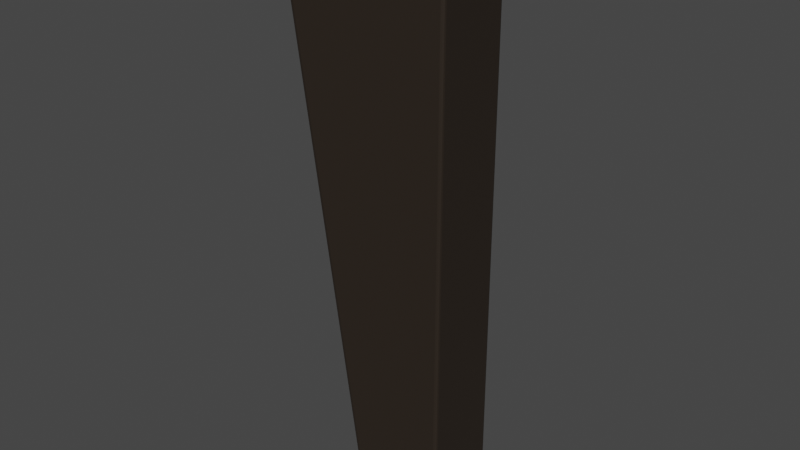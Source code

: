 # Source: solo_kolchan.blend  (saved by Blender 3.0.42; exported with 4.5.12 LTS)
import bpy
from mathutils import Matrix  # noqa: F401  (used for matrix-valued properties, if any)

bpy.ops.wm.read_factory_settings(use_empty=True)
scene = bpy.context.scene
scene.name = 'Scene'

# ---- collections
col_collection = bpy.data.collections.new('Collection'); scene.collection.children.link(col_collection)

# ---- materials (node trees are filled in below, after node groups)
mat_material_003 = bpy.data.materials.new('Material.003')
mat_material_003.use_transparent_shadow = False
mat_material_001 = bpy.data.materials.new('Material.001')
mat_material_001.use_transparent_shadow = False
mat_material_002 = bpy.data.materials.new('Material.002')
mat_material_002.use_transparent_shadow = False

# ---- node groups
ng_auto_smooth = bpy.data.node_groups.new('Auto Smooth', 'GeometryNodeTree')
_s = ng_auto_smooth.interface.new_socket(name='Geometry', in_out='OUTPUT', socket_type='NodeSocketGeometry')
_s = ng_auto_smooth.interface.new_socket(name='Geometry', in_out='INPUT', socket_type='NodeSocketGeometry')
_s = ng_auto_smooth.interface.new_socket(name='Angle', in_out='INPUT', socket_type='NodeSocketFloat')
_s.subtype = 'ANGLE'
_s.min_value = 0.0
_s.max_value = 3.142
ng_auto_smooth.is_modifier = True
_N = ng_auto_smooth.nodes; _L = ng_auto_smooth.links
n0 = _N.new('NodeGroupOutput'); n0.name = 'Group Output'; n0.location = (480, -100)
n1 = _N.new('NodeGroupInput'); n1.name = 'Group Input'; n1.location = (-420, -300)
n2 = _N.new('NodeGroupInput'); n2.name = 'Group Input.001'; n2.location = (-60, -100)
n3 = _N.new('GeometryNodeSetShadeSmooth'); n3.name = 'Set Shade Smooth'; n3.location = (120, -100)
n3.domain = 'EDGE'
n4 = _N.new('GeometryNodeSetShadeSmooth'); n4.name = 'Set Shade Smooth.001'; n4.location = (300, -100)
n5 = _N.new('GeometryNodeInputMeshEdgeAngle'); n5.name = 'Edge Angle'; n5.location = (-420, -220)
n6 = _N.new('GeometryNodeInputEdgeSmooth'); n6.name = 'Is Edge Smooth'; n6.location = (-60, -160)
n7 = _N.new('GeometryNodeInputShadeSmooth'); n7.name = 'Is Face Smooth'; n7.location = (-240, -340)
n8 = _N.new('FunctionNodeBooleanMath'); n8.name = 'Boolean Math'; n8.location = (-60, -220)
n9 = _N.new('FunctionNodeCompare'); n9.name = 'Compare'; n9.location = (-240, -180)
n9.operation = 'LESS_EQUAL'
_L.new(n5.outputs[0], n9.inputs[0])
_L.new(n4.outputs[0], n0.inputs[0])
_L.new(n1.outputs[1], n9.inputs[1])
_L.new(n9.outputs[0], n8.inputs[0])
_L.new(n7.outputs[0], n8.inputs[1])
_L.new(n2.outputs[0], n3.inputs[0])
_L.new(n6.outputs[0], n3.inputs[1])
_L.new(n3.outputs[0], n4.inputs[0])
_L.new(n8.outputs[0], n3.inputs[2])
n0.is_active_output = True

# ---- material node trees
mat_material_003.use_nodes = True; mat_material_003.node_tree.nodes.clear()
_N = mat_material_003.node_tree.nodes; _L = mat_material_003.node_tree.links
n0 = _N.new('ShaderNodeOutputMaterial'); n0.name = 'Material Output'; n0.location = (300, 300)
n1 = _N.new('ShaderNodeBsdfPrincipled'); n1.name = 'Principled BSDF'; n1.location = (10, 300)
n1.distribution = 'GGX'
n1.subsurface_method = 'RANDOM_WALK_SKIN'
n1.inputs[0].default_value = (0.01773, 0.01038, 0.004914, 1.0)
n1.inputs[2].default_value = 0.8236
n1.inputs[3].default_value = 1.45
n1.inputs[27].default_value = (0.0, 0.0, 0.0, 1.0)
n1.inputs[28].default_value = 1.0
_L.new(n1.outputs[0], n0.inputs[0])
n0.is_active_output = True
mat_material_001.use_nodes = True; mat_material_001.node_tree.nodes.clear()
_N = mat_material_001.node_tree.nodes; _L = mat_material_001.node_tree.links
n0 = _N.new('ShaderNodeOutputMaterial'); n0.name = 'Material Output'; n0.location = (300, 300)
n1 = _N.new('ShaderNodeBsdfPrincipled'); n1.name = 'Principled BSDF'; n1.location = (10, 300)
n1.distribution = 'GGX'
n1.subsurface_method = 'RANDOM_WALK_SKIN'
n1.inputs[0].default_value = (0.01129, 0.00641, 0.003397, 1.0)
n1.inputs[2].default_value = 0.8236
n1.inputs[3].default_value = 1.45
n1.inputs[27].default_value = (0.0, 0.0, 0.0, 1.0)
n1.inputs[28].default_value = 1.0
_L.new(n1.outputs[0], n0.inputs[0])
n0.is_active_output = True
mat_material_002.use_nodes = True; mat_material_002.node_tree.nodes.clear()
_N = mat_material_002.node_tree.nodes; _L = mat_material_002.node_tree.links
n0 = _N.new('ShaderNodeBsdfPrincipled'); n0.name = 'Principled BSDF'; n0.location = (10, 300)
n0.distribution = 'GGX'
n0.subsurface_method = 'RANDOM_WALK_SKIN'
n0.inputs[0].default_value = (0.3911, 0.3893, 0.4229, 1.0)
n0.inputs[1].default_value = 1.0
n0.inputs[3].default_value = 1.45
n0.inputs[27].default_value = (0.0, 0.0, 0.0, 1.0)
n0.inputs[28].default_value = 1.0
n1 = _N.new('ShaderNodeOutputMaterial'); n1.name = 'Material Output'; n1.location = (300, 300)
_L.new(n0.outputs[0], n1.inputs[0])
n1.is_active_output = True

# ---- world
world_world = bpy.data.worlds.new('World'); scene.world = world_world
world_world.use_nodes = True; world_world.node_tree.nodes.clear()
_N = world_world.node_tree.nodes; _L = world_world.node_tree.links
n0 = _N.new('ShaderNodeOutputWorld'); n0.name = 'World Output'; n0.location = (300, 300)
n1 = _N.new('ShaderNodeBackground'); n1.name = 'Background'; n1.location = (10, 300)
n1.inputs[0].default_value = (0.05088, 0.05088, 0.05088, 1.0)
_L.new(n1.outputs[0], n0.inputs[0])
n0.is_active_output = True
world_world.color = (0.05088, 0.05088, 0.05088)
world_world.use_sun_shadow = False
world_world.sun_shadow_jitter_overblur = 0.0

# ---- meshes
me_cube_001 = bpy.data.meshes.new('Cube.001')
me_cube_001.from_pydata([(-0.2664, -0.04115, -0.03805), (-0.288, -0.03805, -0.03879), (-0.2664, -0.03805, -0.04115), (-0.277, -0.04069, -0.03829), (-0.2664, -0.04069, -0.03957), (-0.2767, -0.04034, -0.03966), (-0.2849, -0.03805, -0.03993), (-0.2848, -0.03957, -0.03855), (-0.2825, -0.03953, -0.03977), (-0.2664, -0.03957, -0.04069), (-0.2771, -0.03805, -0.04079), (-0.2767, -0.03952, -0.04044), (-0.2664, -0.04115, 0.03805), (-0.2664, -0.03805, 0.04115), (-0.288, -0.03805, 0.03879), (-0.2664, -0.04073, 0.03946), (-0.2772, -0.04073, 0.03829), (-0.2767, -0.04033, 0.03963), (-0.2772, -0.03805, 0.04097), (-0.2664, -0.0396, 0.0406), (-0.2767, -0.03953, 0.04043), (-0.2851, -0.0396, 0.03855), (-0.2851, -0.03805, 0.0401), (-0.2823, -0.03953, 0.03982), (-0.288, 0.1195, -0.03882), (-0.2727, 0.1213, -0.03805), (-0.2664, 0.116, -0.04115), (-0.2856, 0.1211, -0.03846), (-0.2849, 0.1185, -0.03994), (-0.283, 0.1205, -0.03972), (-0.2681, 0.1199, -0.03957), (-0.2803, 0.1217, -0.0382), (-0.2779, 0.1209, -0.03962), (-0.2771, 0.1173, -0.0408), (-0.2658, 0.118, -0.04069), (-0.2769, 0.1195, -0.04044), (-0.288, 0.1195, 0.03882), (-0.2664, 0.116, 0.04115), (-0.2727, 0.1213, 0.03805), (-0.2849, 0.1185, 0.03994), (-0.2856, 0.1211, 0.03846), (-0.283, 0.1205, 0.03972), (-0.2658, 0.118, 0.04069), (-0.2771, 0.1173, 0.0408), (-0.2769, 0.1195, 0.04044), (-0.2803, 0.1217, 0.0382), (-0.2681, 0.1199, 0.03957), (-0.2779, 0.1209, 0.03962), (0.2664, -0.03805, -0.04115), (0.288, -0.03805, -0.03805), (0.2664, -0.04115, -0.03805), (0.2772, -0.03805, -0.04073), (0.2664, -0.0396, -0.04073), (0.2767, -0.03953, -0.04033), (0.2851, -0.0396, -0.03805), (0.2851, -0.03805, -0.0396), (0.2823, -0.03953, -0.03953), (0.2664, -0.04073, -0.0396), (0.2772, -0.04073, -0.03805), (0.2767, -0.04033, -0.03953), (0.1793, -0.02687, -0.03187), (0.201, -0.02377, -0.03187), (0.1793, -0.02377, -0.03496), (0.1901, -0.02645, -0.03187), (0.1793, -0.02645, -0.03341), (0.1897, -0.02605, -0.03335), (0.1981, -0.02377, -0.03341), (0.1981, -0.02532, -0.03187), (0.1952, -0.02525, -0.03335), (0.1793, -0.02532, -0.03455), (0.1901, -0.02377, -0.03455), (0.1897, -0.02525, -0.03415), (0.2664, -0.04115, 0.03805), (0.288, -0.03805, 0.03805), (0.2664, -0.03805, 0.04115), (0.2772, -0.04073, 0.03805), (0.2664, -0.04073, 0.0396), (0.2767, -0.04033, 0.03953), (0.2851, -0.03805, 0.0396), (0.2851, -0.0396, 0.03805), (0.2823, -0.03953, 0.03953), (0.2664, -0.0396, 0.04073), (0.2772, -0.03805, 0.04073), (0.2767, -0.03953, 0.04033), (0.1793, -0.02687, 0.03187), (0.1793, -0.02377, 0.03496), (0.201, -0.02377, 0.03187), (0.1793, -0.02645, 0.03341), (0.1901, -0.02645, 0.03187), (0.1897, -0.02605, 0.03335), (0.1901, -0.02377, 0.03455), (0.1793, -0.02532, 0.03455), (0.1897, -0.02525, 0.03415), (0.1981, -0.02532, 0.03187), (0.1981, -0.02377, 0.03341), (0.1952, -0.02525, 0.03335), (0.2727, 0.04334, -0.03805), (0.288, 0.03805, -0.03805), (0.2664, 0.03987, -0.04115), (0.2802, 0.04181, -0.03805), (0.2733, 0.0426, -0.03957), (0.2798, 0.0414, -0.03952), (0.2848, 0.03863, -0.03957), (0.2858, 0.03988, -0.03805), (0.2834, 0.04014, -0.03952), (0.271, 0.04135, -0.04069), (0.277, 0.03929, -0.04069), (0.2788, 0.0406, -0.04035), (0.1793, 0.04177, -0.03496), (0.201, 0.03996, -0.03187), (0.1856, 0.04524, -0.03187), (0.1899, 0.04119, -0.0345), (0.1839, 0.04325, -0.0345), (0.1917, 0.0425, -0.03416), (0.1987, 0.04179, -0.03187), (0.1977, 0.04054, -0.03338), (0.1964, 0.04204, -0.03334), (0.1862, 0.04451, -0.03338), (0.1931, 0.04372, -0.03187), (0.1927, 0.0433, -0.03334), (0.2727, 0.04334, 0.03805), (0.2664, 0.03987, 0.04115), (0.288, 0.03805, 0.03805), (0.2733, 0.0426, 0.03957), (0.2802, 0.04181, 0.03805), (0.2798, 0.0414, 0.03952), (0.277, 0.03929, 0.04069), (0.271, 0.04135, 0.04069), (0.2788, 0.0406, 0.04035), (0.2858, 0.03988, 0.03805), (0.2848, 0.03863, 0.03957), (0.2834, 0.04014, 0.03952), (0.201, 0.03996, 0.03187), (0.1793, 0.04177, 0.03496), (0.1856, 0.04524, 0.03187), (0.1977, 0.04054, 0.03338), (0.1987, 0.04179, 0.03187), (0.1964, 0.04204, 0.03334), (0.1839, 0.04325, 0.0345), (0.1899, 0.04119, 0.0345), (0.1917, 0.0425, 0.03416), (0.1931, 0.04372, 0.03187), (0.1862, 0.04451, 0.03338), (0.1927, 0.0433, 0.03334), (-0.2664, -0.02687, 0.03187), (-0.288, -0.02996, 0.03732), (-0.2664, -0.02377, 0.03496), (-0.277, -0.02732, 0.0336), (-0.2664, -0.02641, 0.03339), (-0.2766, -0.02688, 0.03431), (-0.2849, -0.0283, 0.03618), (-0.2848, -0.02845, 0.03559), (-0.2825, -0.0275, 0.03523), (-0.2664, -0.02529, 0.0345), (-0.277, -0.02604, 0.03531), (-0.2767, -0.02646, 0.03487), (-0.288, -0.02996, -0.03732), (-0.2664, -0.02687, -0.03187), (-0.2664, -0.02377, -0.03496), (-0.2848, -0.02845, -0.03559), (-0.2849, -0.0283, -0.03618), (-0.2825, -0.0275, -0.03523), (-0.2664, -0.02641, -0.03339), (-0.277, -0.02732, -0.0336), (-0.2766, -0.02688, -0.03431), (-0.277, -0.02604, -0.03531), (-0.2664, -0.02529, -0.0345), (-0.2767, -0.02646, -0.03487), (-0.2727, 0.1107, -0.03187), (-0.288, 0.1169, -0.03729), (-0.2664, 0.1054, -0.03496), (-0.2802, 0.1124, -0.03344), (-0.2681, 0.1094, -0.03338), (-0.2778, 0.1114, -0.03425), (-0.2849, 0.1138, -0.03616), (-0.2858, 0.1146, -0.03543), (-0.2831, 0.1128, -0.03517), (-0.2658, 0.1075, -0.0345), (-0.277, 0.1096, -0.03531), (-0.2769, 0.1105, -0.03485), (-0.2727, 0.1107, 0.03187), (-0.2664, 0.1054, 0.03496), (-0.288, 0.1169, 0.03729), (-0.2681, 0.1094, 0.03338), (-0.2802, 0.1124, 0.03344), (-0.2778, 0.1114, 0.03425), (-0.277, 0.1096, 0.03531), (-0.2658, 0.1075, 0.0345), (-0.2769, 0.1105, 0.03485), (-0.2858, 0.1146, 0.03543), (-0.2849, 0.1138, 0.03616), (-0.2831, 0.1128, 0.03517)], [], [(97, 122, 73, 49), (26, 98, 48, 2), (36, 24, 169, 182), (84, 60, 157, 144), (24, 1, 14, 36, 182, 145, 156, 169), (121, 37, 13, 74), (25, 38, 120, 96), (158, 62, 108, 170), (86, 132, 109, 61), (181, 133, 85, 146), (110, 134, 180, 168), (0, 3, 5, 4), (3, 7, 8, 5), (1, 6, 8, 7), (6, 10, 11, 8), (2, 9, 11, 10), (9, 4, 5, 11), (5, 8, 11), (12, 15, 17, 16), (15, 19, 20, 17), (13, 18, 20, 19), (18, 22, 23, 20), (14, 21, 23, 22), (21, 16, 17, 23), (17, 20, 23), (24, 27, 29, 28), (27, 31, 32, 29), (25, 30, 32, 31), (30, 34, 35, 32), (26, 33, 35, 34), (33, 28, 29, 35), (29, 32, 35), (36, 39, 41, 40), (39, 43, 44, 41), (37, 42, 44, 43), (42, 46, 47, 44), (38, 45, 47, 46), (45, 40, 41, 47), (41, 44, 47), (48, 51, 53, 52), (51, 55, 56, 53), (49, 54, 56, 55), (54, 58, 59, 56), (50, 57, 59, 58), (57, 52, 53, 59), (53, 56, 59), (60, 63, 65, 64), (63, 67, 68, 65), (61, 66, 68, 67), (66, 70, 71, 68), (62, 69, 71, 70), (69, 64, 65, 71), (65, 68, 71), (72, 75, 77, 76), (75, 79, 80, 77), (73, 78, 80, 79), (78, 82, 83, 80), (74, 81, 83, 82), (81, 76, 77, 83), (77, 80, 83), (84, 87, 89, 88), (87, 91, 92, 89), (85, 90, 92, 91), (90, 94, 95, 92), (86, 93, 95, 94), (93, 88, 89, 95), (89, 92, 95), (96, 99, 101, 100), (99, 103, 104, 101), (97, 102, 104, 103), (102, 106, 107, 104), (98, 105, 107, 106), (105, 100, 101, 107), (101, 104, 107), (108, 111, 113, 112), (111, 115, 116, 113), (109, 114, 116, 115), (114, 118, 119, 116), (110, 117, 119, 118), (117, 112, 113, 119), (113, 116, 119), (120, 123, 125, 124), (123, 127, 128, 125), (121, 126, 128, 127), (126, 130, 131, 128), (122, 129, 131, 130), (129, 124, 125, 131), (125, 128, 131), (132, 135, 137, 136), (135, 139, 140, 137), (133, 138, 140, 139), (138, 142, 143, 140), (134, 141, 143, 142), (141, 136, 137, 143), (137, 140, 143), (144, 147, 149, 148), (147, 151, 152, 149), (145, 150, 152, 151), (150, 154, 155, 152), (146, 153, 155, 154), (153, 148, 149, 155), (149, 152, 155), (156, 159, 161, 160), (159, 163, 164, 161), (157, 162, 164, 163), (162, 166, 167, 164), (158, 165, 167, 166), (165, 160, 161, 167), (161, 164, 167), (168, 171, 173, 172), (171, 175, 176, 173), (169, 174, 176, 175), (174, 178, 179, 176), (170, 177, 179, 178), (177, 172, 173, 179), (173, 176, 179), (180, 183, 185, 184), (183, 187, 188, 185), (181, 186, 188, 187), (186, 190, 191, 188), (182, 189, 191, 190), (189, 184, 185, 191), (185, 188, 191), (0, 12, 16, 3), (3, 16, 21, 7), (7, 21, 14, 1), (1, 24, 28, 6), (6, 28, 33, 10), (10, 33, 26, 2), (24, 36, 40, 27), (27, 40, 45, 31), (31, 45, 38, 25), (2, 48, 52, 9), (9, 52, 57, 4), (4, 57, 50, 0), (49, 73, 79, 54), (54, 79, 75, 58), (58, 75, 72, 50), (110, 168, 172, 117), (117, 172, 177, 112), (112, 177, 170, 108), (25, 96, 100, 30), (30, 100, 105, 34), (34, 105, 98, 26), (48, 98, 106, 51), (51, 106, 102, 55), (55, 102, 97, 49), (37, 121, 127, 42), (42, 127, 123, 46), (46, 123, 120, 38), (109, 132, 136, 114), (114, 136, 141, 118), (118, 141, 134, 110), (60, 84, 88, 63), (63, 88, 93, 67), (67, 93, 86, 61), (144, 157, 163, 147), (147, 163, 159, 151), (151, 159, 156, 145), (61, 109, 115, 66), (66, 115, 111, 70), (70, 111, 108, 62), (13, 37, 43, 18), (18, 43, 39, 22), (22, 39, 36, 14), (73, 122, 130, 78), (78, 130, 126, 82), (82, 126, 121, 74), (133, 181, 187, 138), (138, 187, 183, 142), (142, 183, 180, 134), (12, 72, 76, 15), (15, 76, 81, 19), (19, 81, 74, 13), (62, 158, 166, 69), (69, 166, 162, 64), (64, 162, 157, 60), (145, 182, 190, 150), (150, 190, 186, 154), (154, 186, 181, 146), (158, 170, 178, 165), (165, 178, 174, 160), (160, 174, 169, 156), (85, 133, 139, 90), (90, 139, 135, 94), (94, 135, 132, 86), (96, 120, 124, 99), (99, 124, 129, 103), (103, 129, 122, 97), (84, 144, 148, 87), (87, 148, 153, 91), (91, 153, 146, 85), (168, 180, 184, 171), (171, 184, 189, 175), (175, 189, 182, 169), (50, 72, 12, 0)])
_uv = me_cube_001.uv_layers.new(name='UVMap')
_uv.uv.foreach_set('vector', [0.3844, 0.5094, 0.6156, 0.5094, 0.6156, 0.7406, 0.3844, 0.7406, 0.1344, 0.5069, 0.3656, 0.5098, 0.3656, 0.7417, 0.1344, 0.7444, 0.6179, 0.244, 0.3821, 0.244, 0.3867, 0.24, 0.6133, 0.24, 0.6139, 0.7611, 0.3861, 0.7611, 0.3861, 0.9887, 0.6139, 0.9887, 0.3821, 0.244, 0.3822, 0.004699, 0.6178, 0.004699, 0.6179, 0.244, 0.6133, 0.24, 0.6134, 0.01699, 0.3866, 0.01699, 0.3867, 0.24, 0.6344, 0.5098, 0.8656, 0.5069, 0.8656, 0.7444, 0.6344, 0.7417, 0.3844, 0.2566, 0.6156, 0.2566, 0.6156, 0.4934, 0.3844, 0.4934, 0.1363, 0.7434, 0.3639, 0.7403, 0.3639, 0.5115, 0.1363, 0.5081, 0.6139, 0.7389, 0.6139, 0.5111, 0.3861, 0.5111, 0.3861, 0.7389, 0.8637, 0.5081, 0.6361, 0.5115, 0.6361, 0.7403, 0.8637, 0.7434, 0.3861, 0.4922, 0.6139, 0.4922, 0.6139, 0.2581, 0.3861, 0.2581, 0.3844, 0.9906, 0.3837, 0.9952, 0.3795, 0.9951, 0.3798, 0.9906, 0.3837, 0.0006969, 0.3829, 0.0, 0.3792, 0.0, 0.3795, 0.001219, 0.3822, 0.004699, 0.3787, 0.004699, 0.3792, 0.002463, 0.3829, 0.002393, 0.1264, 0.7451, 0.125, 0.7453, 0.125, 0.7475, 0.1274, 0.7473, 0.1344, 0.7444, 0.1344, 0.747, 0.1299, 0.7471, 0.1297, 0.7447, 0.1344, 0.747, 0.1344, 0.75, 0.1299, 0.75, 0.1299, 0.7471, 0.3795, 0.001219, 0.375, 0.002463, 0.375, 0.002467, 0.6156, 0.9906, 0.6199, 0.9906, 0.6204, 0.9951, 0.6163, 0.9953, 0.6199, 0.9906, 0.625, 0.9906, 0.625, 0.9951, 0.6204, 0.9951, 0.8656, 0.7444, 0.8703, 0.7447, 0.8701, 0.7471, 0.8656, 0.7471, 0.6244, 0.004699, 0.625, 0.004699, 0.625, 0.002452, 0.6228, 0.002452, 0.6178, 0.004699, 0.6171, 0.002353, 0.621, 0.002452, 0.6218, 0.004699, 0.6171, 0.002353, 0.6163, 0.0, 0.6204, 0.0, 0.621, 0.002452, 0.6204, 0.9951, 0.625, 0.9951, 0.621, 1.0, 0.3821, 0.244, 0.3832, 0.2465, 0.3793, 0.2455, 0.3787, 0.2425, 0.3832, 0.2465, 0.384, 0.25, 0.3796, 0.25, 0.3793, 0.2455, 0.3844, 0.2566, 0.3798, 0.2596, 0.3796, 0.2561, 0.384, 0.2543, 0.1337, 0.501, 0.1381, 0.5, 0.1334, 0.5, 0.1294, 0.5018, 0.1344, 0.5069, 0.1298, 0.5072, 0.1298, 0.5037, 0.1347, 0.5036, 0.1298, 0.5072, 0.125, 0.5075, 0.125, 0.5045, 0.1298, 0.5037, 0.1272, 0.5034, 0.1311, 0.5, 0.125, 0.506, 0.6179, 0.244, 0.6213, 0.2425, 0.6207, 0.2455, 0.6168, 0.2465, 0.6213, 0.2425, 0.625, 0.2406, 0.625, 0.244, 0.6207, 0.2455, 0.8656, 0.5069, 0.8653, 0.5036, 0.8702, 0.5037, 0.8702, 0.5072, 0.6236, 0.2631, 0.625, 0.2596, 0.625, 0.2561, 0.6228, 0.2584, 0.6156, 0.2566, 0.616, 0.2543, 0.6204, 0.2561, 0.6202, 0.2596, 0.616, 0.2543, 0.6168, 0.25, 0.6207, 0.25, 0.6204, 0.2561, 0.6207, 0.2455, 0.625, 0.244, 0.6204, 0.2461, 0.3656, 0.7417, 0.3703, 0.7413, 0.3701, 0.7457, 0.3656, 0.746, 0.3703, 0.7413, 0.375, 0.7406, 0.375, 0.7451, 0.3701, 0.7457, 0.3844, 0.7406, 0.3844, 0.7453, 0.3799, 0.7451, 0.3797, 0.7406, 0.3844, 0.7453, 0.3844, 0.75, 0.3799, 0.75, 0.3799, 0.7451, 0.3844, 0.7594, 0.3797, 0.7594, 0.3799, 0.7549, 0.3844, 0.7547, 0.3656, 0.749, 0.3656, 0.75, 0.3701, 0.75, 0.3701, 0.7479, 0.3701, 0.7457, 0.375, 0.7451, 0.3701, 0.75, 0.3861, 0.7611, 0.3861, 0.7555, 0.3808, 0.7558, 0.3805, 0.7611, 0.3861, 0.7555, 0.3861, 0.75, 0.3808, 0.75, 0.3808, 0.7558, 0.3861, 0.7389, 0.3805, 0.7389, 0.3808, 0.7442, 0.3861, 0.7445, 0.3805, 0.7389, 0.375, 0.7389, 0.375, 0.7442, 0.3808, 0.7442, 0.3639, 0.7403, 0.3639, 0.7453, 0.3692, 0.7449, 0.3695, 0.7398, 0.3639, 0.7453, 0.3639, 0.75, 0.3692, 0.75, 0.3692, 0.7449, 0.3808, 0.7558, 0.3808, 0.75, 0.375, 0.7558, 0.6156, 0.7594, 0.6156, 0.7547, 0.6201, 0.7549, 0.6203, 0.7594, 0.6156, 0.7547, 0.6156, 0.75, 0.6201, 0.75, 0.6201, 0.7549, 0.6156, 0.7406, 0.6203, 0.7406, 0.6201, 0.7451, 0.6156, 0.7453, 0.6203, 0.7406, 0.625, 0.7406, 0.625, 0.7451, 0.6201, 0.7451, 0.6344, 0.7417, 0.6344, 0.746, 0.6299, 0.7457, 0.6297, 0.7413, 0.6237, 0.7594, 0.625, 0.7594, 0.625, 0.7549, 0.6225, 0.7549, 0.6201, 0.7549, 0.6201, 0.75, 0.625, 0.7549, 0.6139, 0.7611, 0.6195, 0.7611, 0.6192, 0.7558, 0.6139, 0.7555, 0.6195, 0.7611, 0.625, 0.7611, 0.625, 0.7558, 0.6192, 0.7558, 0.6361, 0.7403, 0.6305, 0.7398, 0.6308, 0.7449, 0.6361, 0.7453, 0.6305, 0.7398, 0.625, 0.7389, 0.625, 0.7442, 0.6308, 0.7449, 0.6139, 0.7389, 0.6139, 0.7445, 0.6192, 0.7442, 0.6195, 0.7389, 0.6139, 0.7445, 0.6139, 0.75, 0.6192, 0.75, 0.6192, 0.7442, 0.6192, 0.7558, 0.625, 0.7558, 0.6192, 0.75, 0.3844, 0.4934, 0.3844, 0.4973, 0.3799, 0.4978, 0.3798, 0.4946, 0.3844, 0.4973, 0.3844, 0.5, 0.3799, 0.5, 0.3799, 0.4978, 0.3844, 0.5094, 0.3798, 0.5076, 0.3799, 0.5031, 0.3844, 0.5038, 0.3798, 0.5076, 0.375, 0.5056, 0.375, 0.5017, 0.3799, 0.5031, 0.3656, 0.5098, 0.3676, 0.5047, 0.371, 0.5042, 0.3702, 0.5084, 0.3676, 0.5047, 0.3696, 0.5, 0.3728, 0.5, 0.371, 0.5042, 0.3714, 0.5019, 0.375, 0.5031, 0.3738, 0.5, 0.3639, 0.5115, 0.3694, 0.5098, 0.3703, 0.505, 0.3663, 0.5055, 0.3694, 0.5098, 0.375, 0.509, 0.375, 0.5036, 0.3703, 0.505, 0.3861, 0.5111, 0.3861, 0.5045, 0.3808, 0.5036, 0.3806, 0.509, 0.3861, 0.5045, 0.3861, 0.5, 0.3808, 0.5, 0.3808, 0.5036, 0.3861, 0.4922, 0.3806, 0.4936, 0.3808, 0.4974, 0.3861, 0.4968, 0.3675, 0.5015, 0.3703, 0.5, 0.3736, 0.5, 0.3708, 0.5023, 0.3703, 0.505, 0.375, 0.5036, 0.3724, 0.5, 0.6156, 0.4934, 0.6202, 0.4946, 0.6201, 0.4978, 0.6156, 0.4973, 0.6202, 0.4946, 0.625, 0.496, 0.625, 0.4988, 0.6201, 0.4978, 0.6344, 0.5098, 0.6298, 0.5084, 0.629, 0.5042, 0.6324, 0.5047, 0.6298, 0.5084, 0.625, 0.5076, 0.625, 0.5031, 0.629, 0.5042, 0.6156, 0.5094, 0.6156, 0.5038, 0.6201, 0.5031, 0.6202, 0.5076, 0.6156, 0.5038, 0.6156, 0.5, 0.6201, 0.5, 0.6201, 0.5031, 0.6201, 0.4978, 0.6226, 0.5, 0.6201, 0.5, 0.6139, 0.5111, 0.6194, 0.509, 0.6192, 0.5036, 0.6139, 0.5045, 0.6194, 0.509, 0.625, 0.5066, 0.625, 0.502, 0.6192, 0.5036, 0.6361, 0.5115, 0.6337, 0.5055, 0.6297, 0.505, 0.6306, 0.5098, 0.6234, 0.4953, 0.625, 0.4936, 0.625, 0.4974, 0.6221, 0.4986, 0.6139, 0.4922, 0.6139, 0.4968, 0.6192, 0.4974, 0.6194, 0.4936, 0.6139, 0.4968, 0.6139, 0.5, 0.6192, 0.5, 0.6192, 0.4974, 0.6192, 0.5036, 0.6221, 0.5, 0.6192, 0.5, 0.6139, 0.9887, 0.6201, 0.9941, 0.6227, 0.9939, 0.6194, 0.9887, 0.6021, 0.021, 0.6062, 0.02169, 0.6062, 0.02169, 0.6042, 0.02166, 0.6134, 0.01699, 0.6099, 0.01952, 0.607, 0.02073, 0.6081, 0.01929, 0.6099, 0.01952, 0.6062, 0.02295, 0.6062, 0.02231, 0.607, 0.02073, 0.8637, 0.7434, 0.8637, 0.7465, 0.869, 0.7491, 0.8692, 0.7482, 0.6234, 0.9887, 0.625, 0.9887, 0.625, 0.9939, 0.6247, 0.994, 0.6042, 0.02166, 0.6062, 0.02169, 0.6062, 0.02231, 0.3866, 0.01699, 0.3919, 0.01929, 0.393, 0.02073, 0.3901, 0.01952, 0.3919, 0.01929, 0.3979, 0.02169, 0.3958, 0.02169, 0.393, 0.02073, 0.3861, 0.9887, 0.3806, 0.9887, 0.3773, 0.9939, 0.3799, 0.9941, 0.1363, 0.7489, 0.1363, 0.75, 0.131, 0.75, 0.1311, 0.75, 0.1363, 0.7434, 0.1308, 0.7482, 0.131, 0.7491, 0.1363, 0.7465, 0.3927, 0.02295, 0.3938, 0.02169, 0.3938, 0.02169, 0.3941, 0.02231, 0.393, 0.02073, 0.3958, 0.02169, 0.3938, 0.02231, 0.3861, 0.2581, 0.3804, 0.2532, 0.3775, 0.2556, 0.3807, 0.2616, 0.3984, 0.2332, 0.3938, 0.234, 0.3938, 0.234, 0.396, 0.2317, 0.3867, 0.24, 0.3901, 0.2354, 0.3932, 0.2339, 0.3924, 0.2366, 0.3901, 0.2354, 0.3938, 0.229, 0.3938, 0.2304, 0.3932, 0.2339, 0.1363, 0.5081, 0.1366, 0.5042, 0.1309, 0.5015, 0.1309, 0.5031, 0.1366, 0.5042, 0.1366, 0.5, 0.1306, 0.5, 0.1309, 0.5015, 0.396, 0.2317, 0.3938, 0.2339, 0.3938, 0.2304, 0.6139, 0.2581, 0.6193, 0.2616, 0.6225, 0.2556, 0.6196, 0.2532, 0.6193, 0.2616, 0.625, 0.2656, 0.625, 0.2573, 0.6225, 0.2556, 0.8637, 0.5081, 0.8691, 0.5031, 0.8691, 0.5015, 0.8634, 0.5042, 0.6073, 0.229, 0.6062, 0.234, 0.6062, 0.2339, 0.6059, 0.2304, 0.6133, 0.24, 0.6076, 0.2366, 0.6068, 0.2339, 0.6099, 0.2354, 0.6076, 0.2366, 0.6016, 0.234, 0.604, 0.234, 0.6068, 0.2339, 0.604, 0.2317, 0.6062, 0.2304, 0.6062, 0.2339, 0.3844, 0.9906, 0.6156, 0.9906, 0.6163, 0.9953, 0.3837, 0.9952, 0.3837, 0.0, 0.6163, 0.0, 0.6171, 0.002353, 0.3829, 0.002393, 0.3829, 0.002393, 0.6171, 0.002353, 0.6178, 0.004699, 0.3822, 0.004699, 0.3822, 0.004699, 0.3821, 0.244, 0.3787, 0.2425, 0.3787, 0.004699, 0.125, 0.7453, 0.125, 0.5075, 0.1298, 0.5072, 0.1297, 0.7447, 0.1297, 0.7447, 0.1298, 0.5072, 0.1344, 0.5069, 0.1344, 0.7444, 0.3821, 0.244, 0.6179, 0.244, 0.6168, 0.2465, 0.3832, 0.2465, 0.3832, 0.2465, 0.6168, 0.2465, 0.616, 0.2543, 0.384, 0.2543, 0.384, 0.2543, 0.616, 0.2543, 0.6156, 0.2566, 0.3844, 0.2566, 0.1344, 0.7444, 0.3656, 0.7417, 0.3656, 0.746, 0.1344, 0.747, 0.1344, 0.747, 0.3656, 0.746, 0.3656, 0.75, 0.1344, 0.75, 0.3798, 0.9906, 0.3797, 0.7594, 0.3844, 0.7594, 0.3844, 0.9906, 0.3844, 0.7406, 0.6156, 0.7406, 0.6156, 0.7453, 0.3844, 0.7453, 0.3844, 0.7453, 0.6156, 0.7453, 0.6156, 0.7547, 0.3844, 0.7547, 0.3844, 0.7547, 0.6156, 0.7547, 0.6156, 0.7594, 0.3844, 0.7594, 0.3861, 0.4922, 0.3861, 0.2581, 0.3807, 0.2616, 0.3806, 0.4936, 0.3686, 0.5, 0.1366, 0.5, 0.1366, 0.5042, 0.3663, 0.5055, 0.3663, 0.5055, 0.1366, 0.5042, 0.1363, 0.5081, 0.3639, 0.5115, 0.3844, 0.2566, 0.3844, 0.4934, 0.3798, 0.4946, 0.3798, 0.2596, 0.1346, 0.5, 0.3696, 0.5, 0.3676, 0.5047, 0.1347, 0.5036, 0.1347, 0.5036, 0.3676, 0.5047, 0.3656, 0.5098, 0.1344, 0.5069, 0.3656, 0.7417, 0.3656, 0.5098, 0.3702, 0.5084, 0.3703, 0.7413, 0.3703, 0.7413, 0.3702, 0.5084, 0.3798, 0.5076, 0.3797, 0.7406, 0.3797, 0.7406, 0.3798, 0.5076, 0.3844, 0.5094, 0.3844, 0.7406, 0.8656, 0.5069, 0.6344, 0.5098, 0.6324, 0.5047, 0.8653, 0.5036, 0.625, 0.2631, 0.625, 0.496, 0.6202, 0.4946, 0.6202, 0.2596, 0.6202, 0.2596, 0.6202, 0.4946, 0.6156, 0.4934, 0.6156, 0.2566, 0.3861, 0.5111, 0.6139, 0.5111, 0.6139, 0.5045, 0.3861, 0.5045, 0.3861, 0.5045, 0.6139, 0.5045, 0.6139, 0.4968, 0.3861, 0.4968, 0.3861, 0.4968, 0.6139, 0.4968, 0.6139, 0.4922, 0.3861, 0.4922, 0.3861, 0.7611, 0.6139, 0.7611, 0.6139, 0.7555, 0.3861, 0.7555, 0.3861, 0.7555, 0.6139, 0.7555, 0.6139, 0.7445, 0.3861, 0.7445, 0.3861, 0.7445, 0.6139, 0.7445, 0.6139, 0.7389, 0.3861, 0.7389, 0.6139, 0.9887, 0.3861, 0.9887, 0.3799, 0.9941, 0.6201, 0.9941, 0.6021, 0.02169, 0.3979, 0.02169, 0.3919, 0.01929, 0.6081, 0.01929, 0.6081, 0.01929, 0.3919, 0.01929, 0.3866, 0.01699, 0.6134, 0.01699, 0.3861, 0.7389, 0.3861, 0.5111, 0.3806, 0.509, 0.3805, 0.7389, 0.3805, 0.7389, 0.3806, 0.509, 0.3694, 0.5098, 0.3695, 0.7398, 0.3695, 0.7398, 0.3694, 0.5098, 0.3639, 0.5115, 0.3639, 0.7403, 0.8656, 0.7444, 0.8656, 0.5069, 0.8702, 0.5072, 0.8703, 0.7447, 0.625, 0.004699, 0.625, 0.2406, 0.6213, 0.2425, 0.6218, 0.004699, 0.6218, 0.004699, 0.6213, 0.2425, 0.6179, 0.244, 0.6178, 0.004699, 0.6156, 0.7406, 0.6156, 0.5094, 0.6202, 0.5076, 0.6203, 0.7406, 0.6203, 0.7406, 0.6202, 0.5076, 0.6298, 0.5084, 0.6297, 0.7413, 0.6297, 0.7413, 0.6298, 0.5084, 0.6344, 0.5098, 0.6344, 0.7417, 0.6361, 0.5115, 0.8637, 0.5081, 0.8634, 0.5042, 0.6337, 0.5055, 0.625, 0.4953, 0.625, 0.2656, 0.6193, 0.2616, 0.6194, 0.4936, 0.6194, 0.4936, 0.6193, 0.2616, 0.6139, 0.2581, 0.6139, 0.4922, 0.6156, 0.9906, 0.6156, 0.7594, 0.6203, 0.7594, 0.6199, 0.9906, 0.6199, 0.9906, 0.6203, 0.7594, 0.625, 0.7594, 0.625, 0.9906, 0.8656, 0.7471, 0.6344, 0.746, 0.6344, 0.7417, 0.8656, 0.7444, 0.3639, 0.7403, 0.1363, 0.7434, 0.1363, 0.7465, 0.3639, 0.7453, 0.3639, 0.7453, 0.1363, 0.7465, 0.1363, 0.75, 0.3639, 0.75, 0.3805, 0.7611, 0.3806, 0.9887, 0.3861, 0.9887, 0.3861, 0.7611, 0.6134, 0.01699, 0.6133, 0.24, 0.6099, 0.2354, 0.6099, 0.01952, 0.6099, 0.01952, 0.6099, 0.2354, 0.6062, 0.229, 0.6062, 0.02295, 0.8692, 0.7482, 0.8691, 0.5031, 0.8637, 0.5081, 0.8637, 0.7434, 0.1363, 0.7434, 0.1363, 0.5081, 0.1309, 0.5031, 0.1308, 0.7482, 0.3938, 0.02295, 0.3938, 0.229, 0.3901, 0.2354, 0.3901, 0.01952, 0.3901, 0.01952, 0.3901, 0.2354, 0.3867, 0.24, 0.3866, 0.01699, 0.6361, 0.7403, 0.6361, 0.5115, 0.6306, 0.5098, 0.6305, 0.7398, 0.6305, 0.7398, 0.6306, 0.5098, 0.6194, 0.509, 0.6195, 0.7389, 0.6195, 0.7389, 0.6194, 0.509, 0.6139, 0.5111, 0.6139, 0.7389, 0.3844, 0.4934, 0.6156, 0.4934, 0.6156, 0.4973, 0.3844, 0.4973, 0.3844, 0.4973, 0.6156, 0.4973, 0.6156, 0.5038, 0.3844, 0.5038, 0.3844, 0.5038, 0.6156, 0.5038, 0.6156, 0.5094, 0.3844, 0.5094, 0.6139, 0.7611, 0.6139, 0.9887, 0.6194, 0.9887, 0.6195, 0.7611, 0.6195, 0.7611, 0.6194, 0.9887, 0.625, 0.9887, 0.625, 0.7611, 0.6361, 0.7453, 0.8637, 0.7465, 0.8637, 0.7434, 0.6361, 0.7403, 0.3861, 0.2581, 0.6139, 0.2581, 0.6196, 0.2532, 0.3804, 0.2532, 0.3984, 0.234, 0.6016, 0.234, 0.6076, 0.2366, 0.3924, 0.2366, 0.3924, 0.2366, 0.6076, 0.2366, 0.6133, 0.24, 0.3867, 0.24, 0.3844, 0.7594, 0.6156, 0.7594, 0.6156, 0.9906, 0.3844, 0.9906])
me_cube_001.materials.append(mat_material_003)
me_cube_001.use_remesh_fix_poles = True
me_cube_001.use_remesh_preserve_attributes = False
me_cube_001.update()
me_cube_003 = bpy.data.meshes.new('Cube.003')
me_cube_003.from_pydata([(-0.05061, -0.01518, -0.05061), (-0.05061, -0.01518, 0.05061), (-0.05061, 0.01518, -0.05061), (-0.05061, 0.01518, 0.05061), (0.05061, -0.01518, -0.05061), (0.05061, -0.01518, 0.05061), (0.05061, 0.01518, -0.05061), (0.05061, 0.01518, 0.05061), (-0.05061, 0.01012, 0.05567), (0.05061, 0.01012, 0.05567), (-0.05061, 0.005184, 0.0584), (0.05061, 0.005184, 0.0584), (-0.05061, 1.873e-05, 0.06068), (0.05061, 1.873e-05, 0.06068), (-0.05061, -0.005071, 0.0584), (0.05061, -0.005071, 0.0584), (-0.05061, -0.01013, 0.05581), (0.05061, -0.01013, 0.05581), (-0.05061, -0.01514, 0.05323), (0.05061, -0.01514, 0.05323), (-0.05061, -0.01744, 0.05061), (0.05061, -0.01744, 0.05061), (-0.05061, -0.01795, 0.04555), (0.05061, -0.01795, 0.04555), (-0.05061, -0.01845, 0.04048), (0.05061, -0.01845, 0.04048), (-0.05061, -0.01795, 0.03542), (0.05061, -0.01795, 0.03542), (-0.05061, -0.01744, 0.03036), (0.05061, -0.01744, 0.03036), (-0.05061, -0.01693, 0.0253), (0.05061, -0.01693, 0.0253), (-0.05061, -0.01643, 0.02024), (0.05061, -0.01643, 0.02024), (-0.05061, -0.01592, 0.01518), (0.05061, -0.01592, 0.01518), (-0.05061, -0.01542, 0.01012), (0.05061, -0.01542, 0.01012), (-0.05061, -0.01518, -0.04792), (-0.05061, 0.01518, -0.04792), (0.05061, 0.01518, -0.04792), (0.05061, -0.01518, -0.04792), (-0.05061, -0.01125, -0.05061), (-0.05061, -0.01125, 0.05061), (0.05061, -0.01125, -0.05061), (0.05061, -0.01125, 0.05061), (0.05061, -0.01125, -0.04792), (-0.05061, -0.01125, -0.04792), (-0.05061, 0.01222, 0.05061), (0.05061, 0.01222, -0.05061), (-0.05061, 0.01222, -0.04792), (-0.05061, 0.01222, -0.05061), (0.05061, 0.01222, 0.05061), (0.05061, 0.01222, -0.04792), (-0.05061, -0.01518, 0.04763), (-0.05061, 0.01518, 0.04763), (0.05061, 0.01518, 0.04763), (0.05061, -0.01518, 0.04763), (0.05061, -0.01125, 0.04763), (-0.05061, -0.01125, 0.04763), (0.05061, 0.01222, 0.04763), (-0.05061, 0.01222, 0.04763), (0.05061, 0.007653, 0.05704), (-0.05061, 0.007653, 0.05704)], [], [(61, 48, 3, 55), (55, 3, 7, 56), (58, 45, 5, 57), (57, 5, 1, 54), (42, 44, 4, 0), (45, 43, 1, 5), (3, 7, 9, 8), (63, 62, 11, 10), (10, 11, 13, 12), (12, 13, 15, 14), (14, 15, 17, 16), (16, 17, 19, 18), (18, 19, 21, 20), (20, 21, 23, 22), (22, 23, 25, 24), (24, 25, 27, 26), (26, 27, 29, 28), (28, 29, 31, 30), (30, 31, 33, 32), (32, 33, 35, 34), (34, 35, 37, 36), (4, 41, 38, 0), (44, 46, 41, 4), (2, 39, 40, 6), (51, 50, 39, 2), (0, 38, 47, 42), (49, 53, 46, 44), (51, 49, 44, 42), (60, 52, 45, 58), (54, 1, 43, 59), (56, 7, 52, 60), (2, 6, 49, 51), (7, 3, 48, 52), (6, 40, 53, 49), (42, 47, 50, 51), (59, 43, 48, 61), (47, 59, 61, 50), (40, 56, 60, 53), (38, 54, 59, 47), (53, 60, 58, 46), (41, 57, 54, 38), (46, 58, 57, 41), (39, 55, 56, 40), (50, 61, 55, 39), (7, 52, 9), (8, 48, 3), (8, 9, 62, 63), (52, 62, 9), (63, 48, 8)])
me_cube_003.polygons.foreach_set('use_smooth', [1, 1, 1, 1, 1, 1, 1, 1, 1, 1, 1, 1, 1, 1, 1, 1, 1, 1, 1, 1, 1, 1, 1, 1, 1, 1, 1, 1, 1, 1, 1, 1, 1, 1, 1, 1, 1, 1, 1, 1, 1, 1, 1, 1, 0, 0, 1, 0, 1])
_uv = me_cube_003.uv_layers.new(name='UVMap')
_uv.uv.foreach_set('vector', [0.6177, 0.2256, 0.625, 0.2256, 0.625, 0.25, 0.6177, 0.25, 0.6177, 0.25, 0.625, 0.25, 0.625, 0.5, 0.6177, 0.5, 0.6177, 0.7176, 0.625, 0.7176, 0.625, 0.75, 0.6177, 0.75, 0.6177, 0.75, 0.625, 0.75, 0.625, 1.0, 0.6177, 1.0, 0.125, 0.7176, 0.375, 0.7176, 0.375, 0.75, 0.125, 0.75, 0.625, 0.7176, 0.875, 0.7176, 0.875, 0.75, 0.625, 0.75, 0.625, 0.25, 0.625, 0.5, 0.625, 0.5, 0.625, 0.25, 0.625, 0.25, 0.625, 0.5, 0.625, 0.5, 0.625, 0.25, 0.625, 0.25, 0.625, 0.5, 0.625, 0.5, 0.625, 0.25, 0.625, 0.25, 0.625, 0.5, 0.625, 0.5, 0.625, 0.25, 0.625, 0.25, 0.625, 0.5, 0.625, 0.5, 0.625, 0.25, 0.625, 0.25, 0.625, 0.5, 0.625, 0.5, 0.625, 0.25, 0.625, 0.25, 0.625, 0.5, 0.625, 0.5, 0.625, 0.25, 0.625, 0.25, 0.625, 0.5, 0.625, 0.5, 0.625, 0.25, 0.625, 0.25, 0.625, 0.5, 0.625, 0.5, 0.625, 0.25, 0.625, 0.25, 0.625, 0.5, 0.625, 0.5, 0.625, 0.25, 0.625, 0.25, 0.625, 0.5, 0.625, 0.5, 0.625, 0.25, 0.625, 0.25, 0.625, 0.5, 0.625, 0.5, 0.625, 0.25, 0.625, 0.25, 0.625, 0.5, 0.625, 0.5, 0.625, 0.25, 0.625, 0.25, 0.625, 0.5, 0.625, 0.5, 0.625, 0.25, 0.625, 0.25, 0.625, 0.5, 0.625, 0.5, 0.625, 0.25, 0.375, 0.75, 0.3816, 0.75, 0.3816, 1.0, 0.375, 1.0, 0.375, 0.7176, 0.3816, 0.7176, 0.3816, 0.75, 0.375, 0.75, 0.375, 0.25, 0.3816, 0.25, 0.3816, 0.5, 0.375, 0.5, 0.375, 0.2256, 0.3816, 0.2256, 0.3816, 0.25, 0.375, 0.25, 0.375, 0.0, 0.3816, 0.0, 0.3816, 0.03241, 0.375, 0.03241, 0.375, 0.5244, 0.3816, 0.5244, 0.3816, 0.7176, 0.375, 0.7176, 0.125, 0.5244, 0.375, 0.5244, 0.375, 0.7176, 0.125, 0.7176, 0.6177, 0.5244, 0.625, 0.5244, 0.625, 0.7176, 0.6177, 0.7176, 0.6177, 0.0, 0.625, 0.0, 0.625, 0.03241, 0.6177, 0.03241, 0.6177, 0.5, 0.625, 0.5, 0.625, 0.5244, 0.6177, 0.5244, 0.125, 0.5, 0.375, 0.5, 0.375, 0.5244, 0.125, 0.5244, 0.625, 0.5, 0.875, 0.5, 0.875, 0.5244, 0.625, 0.5244, 0.375, 0.5, 0.3816, 0.5, 0.3816, 0.5244, 0.375, 0.5244, 0.375, 0.03241, 0.3816, 0.03241, 0.3816, 0.2256, 0.375, 0.2256, 0.6177, 0.03241, 0.625, 0.03241, 0.625, 0.2256, 0.6177, 0.2256, 0.3816, 0.03241, 0.6177, 0.03241, 0.6177, 0.2256, 0.3816, 0.2256, 0.3816, 0.5, 0.6177, 0.5, 0.6177, 0.5244, 0.3816, 0.5244, 0.3816, 0.0, 0.6177, 0.0, 0.6177, 0.03241, 0.3816, 0.03241, 0.3816, 0.5244, 0.6177, 0.5244, 0.6177, 0.7176, 0.3816, 0.7176, 0.3816, 0.75, 0.6177, 0.75, 0.6177, 1.0, 0.3816, 1.0, 0.3816, 0.7176, 0.6177, 0.7176, 0.6177, 0.75, 0.3816, 0.75, 0.3816, 0.25, 0.6177, 0.25, 0.6177, 0.5, 0.3816, 0.5, 0.3816, 0.2256, 0.6177, 0.2256, 0.6177, 0.25, 0.3816, 0.25, 0.0, 0.0, 0.0, 0.0, 0.0, 0.0, 0.0, 0.0, 0.0, 0.0, 0.0, 0.0, 0.625, 0.25, 0.625, 0.5, 0.625, 0.5, 0.625, 0.25, 0.0, 0.0, 0.625, 0.5, 0.625, 0.5, 0.625, 0.25, 0.0, 0.0, 0.0, 0.0])
me_cube_003.materials.append(mat_material_001)
me_cube_003.use_remesh_fix_poles = True
me_cube_003.use_remesh_preserve_attributes = False
me_cube_003.update()
me_cube_004 = bpy.data.meshes.new('Cube.004')
me_cube_004.from_pydata([(-0.009805, -0.002506, -0.009805), (-0.009805, -0.002506, 0.009805), (-0.009805, 0.002506, -0.009805), (-0.009805, 0.002506, 0.009805), (0.009805, -0.002506, -0.009805), (0.009805, -0.002506, 0.009805), (0.009805, 0.002506, -0.009805), (0.009805, 0.002506, 0.009805)], [], [(0, 1, 3, 2), (2, 3, 7, 6), (6, 7, 5, 4), (4, 5, 1, 0), (2, 6, 4, 0), (7, 3, 1, 5)])
me_cube_004.polygons.foreach_set('use_smooth', [True] * 6)
_uv = me_cube_004.uv_layers.new(name='UVMap')
_uv.uv.foreach_set('vector', [0.375, 0.0, 0.625, 0.0, 0.625, 0.25, 0.375, 0.25, 0.375, 0.25, 0.625, 0.25, 0.625, 0.5, 0.375, 0.5, 0.375, 0.5, 0.625, 0.5, 0.625, 0.75, 0.375, 0.75, 0.375, 0.75, 0.625, 0.75, 0.625, 1.0, 0.375, 1.0, 0.125, 0.5, 0.375, 0.5, 0.375, 0.75, 0.125, 0.75, 0.625, 0.5, 0.875, 0.5, 0.875, 0.75, 0.625, 0.75])
me_cube_004.materials.append(mat_material_002)
me_cube_004.use_remesh_fix_poles = True
me_cube_004.use_remesh_preserve_attributes = False
me_cube_004.update()

# ---- objects
ob_cube = bpy.data.objects.new('Cube', me_cube_001)
ob_cube_001 = bpy.data.objects.new('Cube.001', me_cube_003)
ob_cube_002 = bpy.data.objects.new('Cube.002', me_cube_004)

# ---- transforms, parenting, visibility, modifiers, constraints
ob_cube.location = (-0.006865, -0.001897, 0.2923)
ob_cube.rotation_euler = (0.4794, 1.573, 2.103)
ob_cube_001.location = (-0.03982, 0.04751, 0.4189)
ob_cube_001.rotation_euler = (0.002246, 0.001168, 3.195)
_m = ob_cube_001.modifiers.new('Bevel', 'BEVEL')
_m.segments = 5
_m.limit_method = 'WEIGHT'
_m = ob_cube_001.modifiers.new('Subdivision', 'SUBSURF')
_m.levels = 3
_m = ob_cube_001.modifiers.new('Auto Smooth', 'NODES')
_m.node_group = ng_auto_smooth
_gi = [s.identifier for s in ng_auto_smooth.interface.items_tree if s.item_type == 'SOCKET' and s.in_out == 'INPUT']
_m[_gi[1]] = 0.5236  # Angle
ob_cube_002.location = (-0.04011, 0.06224, 0.427)
ob_cube_002.rotation_euler = (0.002246, 0.001168, 3.195)
_m = ob_cube_002.modifiers.new('Subdivision', 'SUBSURF')
_m.levels = 2

# ---- collection membership
col_collection.objects.link(ob_cube)
col_collection.objects.link(ob_cube_001)
col_collection.objects.link(ob_cube_002)

# ---- scene / render settings (as saved in the file)
scene.frame_start = 1; scene.frame_end = 250; scene.frame_set(1)
scene.render.engine = 'BLENDER_EEVEE_NEXT'
scene.cycles.sampling_pattern = 'TABULATED_SOBOL'
scene.cycles.use_light_tree = False
scene.view_settings.view_transform = 'Filmic'
bpy.context.view_layer.update()

# ---- added for rendering (the .blend has no active camera and no usable light): camera, sun
cam_auto = bpy.data.cameras.new('AutoCamera')
cam_auto.lens = 50.0
cam_auto.sensor_width = 36.0
cam_auto.clip_end = 1000.0
ob_auto_camera = bpy.data.objects.new('AutoCamera', cam_auto)
scene.collection.objects.link(ob_auto_camera)
ob_auto_camera.location = (0.519109, -0.670165, 0.745231)
ob_auto_camera.rotation_euler = (1.09748, -7.21219e-08, 0.694738)
scene.camera = ob_auto_camera
light_auto_sun = bpy.data.lights.new('AutoSun', 'SUN')
light_auto_sun.energy = 3.0
light_auto_sun.angle = 0.0523599
ob_auto_sun = bpy.data.objects.new('AutoSun', light_auto_sun)
scene.collection.objects.link(ob_auto_sun)
ob_auto_sun.rotation_euler = (0.872665, 0.174533, 0.523599)
bpy.context.view_layer.update()
